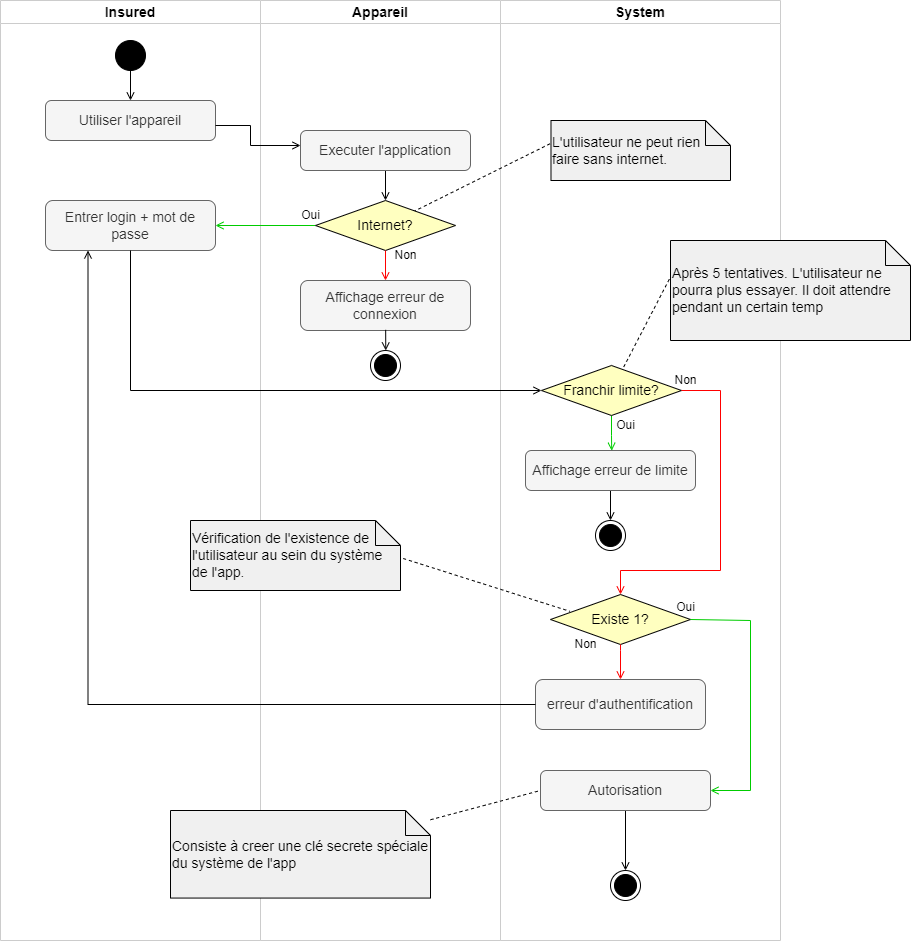

The diagram above was exported from draw.io. Its source (the exported page's mxGraphModel, read from the mxfile embedded in the PNG):
<mxGraphModel dx="1778" dy="921" grid="1" gridSize="10" guides="1" tooltips="1" connect="1" arrows="1" fold="1" page="1" pageScale="1" pageWidth="850" pageHeight="1100" math="0" shadow="0">
  <root>
    <mxCell id="0" />
    <mxCell id="1" parent="0" />
    <mxCell id="_v6mRq7baj1v1eD8u30N-1" value="System" style="swimlane;whiteSpace=wrap;fontSize=14;spacingTop=0;spacing=2;spacingBottom=0;startSize=23;strokeColor=#CCCCCC;" vertex="1" parent="1">
      <mxGeometry x="610" y="40" width="280" height="940" as="geometry" />
    </mxCell>
    <mxCell id="4Dvdjg8mk1J7seIUDQzQ-20" value="Existe 1?" style="rhombus;whiteSpace=wrap;html=1;fillColor=#ffffc0;strokeColor=#000000;fontSize=14;" vertex="1" parent="_v6mRq7baj1v1eD8u30N-1">
      <mxGeometry x="50" y="594" width="140" height="50" as="geometry" />
    </mxCell>
    <mxCell id="4Dvdjg8mk1J7seIUDQzQ-27" value="Oui" style="text;html=1;align=center;verticalAlign=middle;resizable=0;points=[];autosize=1;strokeColor=none;fillColor=none;" vertex="1" parent="_v6mRq7baj1v1eD8u30N-1">
      <mxGeometry x="165" y="592" width="40" height="30" as="geometry" />
    </mxCell>
    <mxCell id="4Dvdjg8mk1J7seIUDQzQ-28" value="Non" style="text;html=1;align=center;verticalAlign=middle;resizable=0;points=[];autosize=1;strokeColor=none;fillColor=none;" vertex="1" parent="_v6mRq7baj1v1eD8u30N-1">
      <mxGeometry x="60" y="629" width="50" height="30" as="geometry" />
    </mxCell>
    <mxCell id="4Dvdjg8mk1J7seIUDQzQ-69" value="" style="edgeStyle=orthogonalEdgeStyle;rounded=0;orthogonalLoop=1;jettySize=auto;html=1;strokeColor=#000000;strokeWidth=1;endArrow=open;endFill=0;entryX=0.5;entryY=0;entryDx=0;entryDy=0;" edge="1" parent="_v6mRq7baj1v1eD8u30N-1" source="4Dvdjg8mk1J7seIUDQzQ-34" target="4Dvdjg8mk1J7seIUDQzQ-70">
      <mxGeometry relative="1" as="geometry">
        <mxPoint x="125" y="870" as="targetPoint" />
      </mxGeometry>
    </mxCell>
    <mxCell id="4Dvdjg8mk1J7seIUDQzQ-34" value="Autorisation" style="rounded=1;whiteSpace=wrap;html=1;fontSize=14;fillColor=#f5f5f5;fontColor=#333333;strokeColor=#666666;" vertex="1" parent="_v6mRq7baj1v1eD8u30N-1">
      <mxGeometry x="40" y="770" width="170" height="40" as="geometry" />
    </mxCell>
    <mxCell id="4Dvdjg8mk1J7seIUDQzQ-40" value="erreur d'authentification" style="rounded=1;whiteSpace=wrap;html=1;fontSize=14;fillColor=#f5f5f5;fontColor=#333333;strokeColor=#666666;" vertex="1" parent="_v6mRq7baj1v1eD8u30N-1">
      <mxGeometry x="35" y="679" width="170" height="50" as="geometry" />
    </mxCell>
    <mxCell id="4Dvdjg8mk1J7seIUDQzQ-57" value="" style="edgeStyle=orthogonalEdgeStyle;rounded=0;orthogonalLoop=1;jettySize=auto;html=1;strokeColor=#00CC00;strokeWidth=1;endArrow=open;endFill=0;entryX=0.507;entryY=0.006;entryDx=0;entryDy=0;entryPerimeter=0;" edge="1" parent="_v6mRq7baj1v1eD8u30N-1" source="4Dvdjg8mk1J7seIUDQzQ-52" target="4Dvdjg8mk1J7seIUDQzQ-60">
      <mxGeometry relative="1" as="geometry">
        <mxPoint x="111" y="450" as="targetPoint" />
      </mxGeometry>
    </mxCell>
    <mxCell id="4Dvdjg8mk1J7seIUDQzQ-52" value="Franchir limite?" style="rhombus;whiteSpace=wrap;html=1;fillColor=#ffffc0;strokeColor=#000000;fontSize=14;" vertex="1" parent="_v6mRq7baj1v1eD8u30N-1">
      <mxGeometry x="41" y="365" width="140" height="50" as="geometry" />
    </mxCell>
    <mxCell id="4Dvdjg8mk1J7seIUDQzQ-54" value="" style="edgeStyle=orthogonalEdgeStyle;rounded=0;orthogonalLoop=1;jettySize=auto;html=1;strokeColor=#FF0000;strokeWidth=1;endArrow=open;endFill=0;exitX=1;exitY=0.5;exitDx=0;exitDy=0;entryX=0.5;entryY=0;entryDx=0;entryDy=0;" edge="1" parent="_v6mRq7baj1v1eD8u30N-1" source="4Dvdjg8mk1J7seIUDQzQ-52" target="4Dvdjg8mk1J7seIUDQzQ-20">
      <mxGeometry relative="1" as="geometry">
        <mxPoint x="100" y="435" as="sourcePoint" />
        <mxPoint x="110" y="510" as="targetPoint" />
        <Array as="points">
          <mxPoint x="220" y="390" />
          <mxPoint x="220" y="570" />
          <mxPoint x="120" y="570" />
        </Array>
      </mxGeometry>
    </mxCell>
    <mxCell id="4Dvdjg8mk1J7seIUDQzQ-56" value="Non" style="text;html=1;align=center;verticalAlign=middle;resizable=0;points=[];autosize=1;strokeColor=none;fillColor=none;" vertex="1" parent="_v6mRq7baj1v1eD8u30N-1">
      <mxGeometry x="160" y="365" width="50" height="30" as="geometry" />
    </mxCell>
    <mxCell id="4Dvdjg8mk1J7seIUDQzQ-64" value="" style="edgeStyle=orthogonalEdgeStyle;rounded=0;orthogonalLoop=1;jettySize=auto;html=1;strokeColor=#000000;strokeWidth=1;endArrow=open;endFill=0;entryX=0.5;entryY=0;entryDx=0;entryDy=0;" edge="1" parent="_v6mRq7baj1v1eD8u30N-1" source="4Dvdjg8mk1J7seIUDQzQ-60" target="4Dvdjg8mk1J7seIUDQzQ-65">
      <mxGeometry relative="1" as="geometry">
        <mxPoint x="107" y="540" as="targetPoint" />
        <Array as="points" />
      </mxGeometry>
    </mxCell>
    <mxCell id="4Dvdjg8mk1J7seIUDQzQ-60" value="Affichage erreur de limite" style="rounded=1;whiteSpace=wrap;html=1;fontSize=14;fillColor=#f5f5f5;fontColor=#333333;strokeColor=#666666;" vertex="1" parent="_v6mRq7baj1v1eD8u30N-1">
      <mxGeometry x="25" y="450" width="170" height="40" as="geometry" />
    </mxCell>
    <mxCell id="4Dvdjg8mk1J7seIUDQzQ-61" value="Oui" style="text;html=1;align=center;verticalAlign=middle;resizable=0;points=[];autosize=1;strokeColor=none;fillColor=none;" vertex="1" parent="_v6mRq7baj1v1eD8u30N-1">
      <mxGeometry x="105" y="410" width="40" height="30" as="geometry" />
    </mxCell>
    <mxCell id="4Dvdjg8mk1J7seIUDQzQ-65" value="" style="ellipse;html=1;shape=endState;fillColor=strokeColor;" vertex="1" parent="_v6mRq7baj1v1eD8u30N-1">
      <mxGeometry x="95" y="520" width="30" height="30" as="geometry" />
    </mxCell>
    <mxCell id="4Dvdjg8mk1J7seIUDQzQ-29" value="" style="edgeStyle=orthogonalEdgeStyle;rounded=0;orthogonalLoop=1;jettySize=auto;html=1;strokeColor=#FF0000;strokeWidth=1;endArrow=open;endFill=0;exitX=0.5;exitY=1;exitDx=0;exitDy=0;entryX=0.5;entryY=0;entryDx=0;entryDy=0;" edge="1" parent="_v6mRq7baj1v1eD8u30N-1" source="4Dvdjg8mk1J7seIUDQzQ-20" target="4Dvdjg8mk1J7seIUDQzQ-40">
      <mxGeometry relative="1" as="geometry">
        <mxPoint x="110" y="659" as="sourcePoint" />
        <mxPoint x="-130" y="680" as="targetPoint" />
        <Array as="points">
          <mxPoint x="120" y="650" />
          <mxPoint x="120" y="650" />
        </Array>
      </mxGeometry>
    </mxCell>
    <mxCell id="4Dvdjg8mk1J7seIUDQzQ-70" value="" style="ellipse;html=1;shape=endState;fillColor=strokeColor;" vertex="1" parent="_v6mRq7baj1v1eD8u30N-1">
      <mxGeometry x="110" y="870" width="30" height="30" as="geometry" />
    </mxCell>
    <mxCell id="1h9mCwjtB4tZkJVKz-HJ-1" value="&lt;p style=&quot;line-height: 120%; font-size: 14px;&quot;&gt;L'utilisateur ne peut rien faire sans internet.&lt;/p&gt;" style="shape=note2;boundedLbl=1;whiteSpace=wrap;html=1;size=25;verticalAlign=middle;align=left;fillColor=#F0F0F0;fontSize=14;" vertex="1" parent="_v6mRq7baj1v1eD8u30N-1">
      <mxGeometry x="50.49" y="120" width="179.51" height="60" as="geometry" />
    </mxCell>
    <mxCell id="1h9mCwjtB4tZkJVKz-HJ-5" value="&lt;p style=&quot;line-height: 120%; font-size: 14px;&quot;&gt;Après 5 tentatives. L'utilisateur ne pourra plus essayer. Il doit attendre pendant un certain temp&lt;/p&gt;" style="shape=note2;boundedLbl=1;whiteSpace=wrap;html=1;size=25;verticalAlign=middle;align=left;fillColor=#F0F0F0;fontSize=14;" vertex="1" parent="_v6mRq7baj1v1eD8u30N-1">
      <mxGeometry x="170" y="240" width="240" height="100" as="geometry" />
    </mxCell>
    <mxCell id="1h9mCwjtB4tZkJVKz-HJ-6" value="" style="endArrow=none;dashed=1;html=1;rounded=0;fontSize=13;exitX=-0.005;exitY=0.387;exitDx=0;exitDy=0;exitPerimeter=0;" edge="1" parent="_v6mRq7baj1v1eD8u30N-1" source="1h9mCwjtB4tZkJVKz-HJ-5" target="4Dvdjg8mk1J7seIUDQzQ-52">
      <mxGeometry width="50" height="50" relative="1" as="geometry">
        <mxPoint x="350.49" y="415" as="sourcePoint" />
        <mxPoint x="133.22836815132246" y="330.08156005404385" as="targetPoint" />
      </mxGeometry>
    </mxCell>
    <mxCell id="_v6mRq7baj1v1eD8u30N-3" value="Insured" style="swimlane;whiteSpace=wrap;startSize=23;fontSize=14;spacingTop=0;spacing=2;spacingBottom=0;strokeColor=#CCCCCC;" vertex="1" parent="1">
      <mxGeometry x="110" y="40" width="260" height="940" as="geometry" />
    </mxCell>
    <mxCell id="_v6mRq7baj1v1eD8u30N-14" value="" style="edgeStyle=orthogonalEdgeStyle;rounded=0;orthogonalLoop=1;jettySize=auto;html=1;fontSize=14;startArrow=none;startFill=0;endArrow=open;endFill=0;entryX=0.5;entryY=0;entryDx=0;entryDy=0;" edge="1" parent="_v6mRq7baj1v1eD8u30N-3" source="_v6mRq7baj1v1eD8u30N-15" target="SsLuSnrAwj9ARiXOnUhm-1">
      <mxGeometry relative="1" as="geometry">
        <mxPoint x="130.0588235294117" y="110" as="targetPoint" />
      </mxGeometry>
    </mxCell>
    <mxCell id="_v6mRq7baj1v1eD8u30N-15" value="" style="ellipse;fillColor=strokeColor;fontSize=14;" vertex="1" parent="_v6mRq7baj1v1eD8u30N-3">
      <mxGeometry x="115" y="40" width="30" height="30" as="geometry" />
    </mxCell>
    <mxCell id="SsLuSnrAwj9ARiXOnUhm-1" value="Utiliser l'appareil" style="rounded=1;whiteSpace=wrap;html=1;fontSize=14;fillColor=#f5f5f5;fontColor=#333333;strokeColor=#666666;" vertex="1" parent="_v6mRq7baj1v1eD8u30N-3">
      <mxGeometry x="45" y="100" width="170" height="40" as="geometry" />
    </mxCell>
    <mxCell id="4Dvdjg8mk1J7seIUDQzQ-7" value="Entrer login + mot de passe" style="rounded=1;whiteSpace=wrap;html=1;fontSize=14;fillColor=#f5f5f5;fontColor=#333333;strokeColor=#666666;" vertex="1" parent="_v6mRq7baj1v1eD8u30N-3">
      <mxGeometry x="45" y="200" width="170" height="50" as="geometry" />
    </mxCell>
    <mxCell id="_v6mRq7baj1v1eD8u30N-13" value="Appareil" style="swimlane;whiteSpace=wrap;fontSize=14;spacingTop=0;spacing=2;spacingBottom=0;strokeColor=#CCCCCC;" vertex="1" parent="1">
      <mxGeometry x="370" y="40" width="240" height="940" as="geometry">
        <mxRectangle x="410" y="70" width="90" height="30" as="alternateBounds" />
      </mxGeometry>
    </mxCell>
    <mxCell id="wwPRFMrSpZpPwiHqsNaO-4" value="" style="edgeStyle=orthogonalEdgeStyle;rounded=0;orthogonalLoop=1;jettySize=auto;html=1;strokeColor=#000000;strokeWidth=1;endArrow=open;endFill=0;entryX=0.5;entryY=0;entryDx=0;entryDy=0;" edge="1" parent="_v6mRq7baj1v1eD8u30N-13" source="SsLuSnrAwj9ARiXOnUhm-2" target="4Dvdjg8mk1J7seIUDQzQ-1">
      <mxGeometry relative="1" as="geometry">
        <mxPoint x="125" y="210" as="targetPoint" />
      </mxGeometry>
    </mxCell>
    <mxCell id="SsLuSnrAwj9ARiXOnUhm-2" value="Executer l'application" style="rounded=1;whiteSpace=wrap;html=1;fontSize=14;fillColor=#f5f5f5;fontColor=#333333;strokeColor=#666666;" vertex="1" parent="_v6mRq7baj1v1eD8u30N-13">
      <mxGeometry x="40" y="130" width="170" height="40" as="geometry" />
    </mxCell>
    <mxCell id="4Dvdjg8mk1J7seIUDQzQ-6" value="" style="edgeStyle=orthogonalEdgeStyle;rounded=0;orthogonalLoop=1;jettySize=auto;html=1;strokeColor=#00CC00;strokeWidth=1;endArrow=open;endFill=0;" edge="1" parent="_v6mRq7baj1v1eD8u30N-13" source="4Dvdjg8mk1J7seIUDQzQ-1">
      <mxGeometry relative="1" as="geometry">
        <mxPoint x="-45" y="225" as="targetPoint" />
        <Array as="points">
          <mxPoint x="-45" y="225" />
        </Array>
      </mxGeometry>
    </mxCell>
    <mxCell id="4Dvdjg8mk1J7seIUDQzQ-1" value="Internet?" style="rhombus;whiteSpace=wrap;html=1;fillColor=#ffffc0;strokeColor=#000000;fontSize=14;" vertex="1" parent="_v6mRq7baj1v1eD8u30N-13">
      <mxGeometry x="55" y="200" width="140" height="50" as="geometry" />
    </mxCell>
    <mxCell id="4Dvdjg8mk1J7seIUDQzQ-8" value="Oui" style="text;html=1;align=center;verticalAlign=middle;resizable=0;points=[];autosize=1;strokeColor=none;fillColor=none;" vertex="1" parent="_v6mRq7baj1v1eD8u30N-13">
      <mxGeometry x="30" y="200" width="40" height="30" as="geometry" />
    </mxCell>
    <mxCell id="4Dvdjg8mk1J7seIUDQzQ-11" value="Affichage erreur de connexion" style="rounded=1;whiteSpace=wrap;html=1;fontSize=14;fillColor=#f5f5f5;fontColor=#333333;strokeColor=#666666;" vertex="1" parent="_v6mRq7baj1v1eD8u30N-13">
      <mxGeometry x="40" y="280" width="170" height="50" as="geometry" />
    </mxCell>
    <mxCell id="4Dvdjg8mk1J7seIUDQzQ-10" value="Non" style="text;html=1;align=center;verticalAlign=middle;resizable=0;points=[];autosize=1;strokeColor=none;fillColor=none;" vertex="1" parent="_v6mRq7baj1v1eD8u30N-13">
      <mxGeometry x="120" y="240" width="50" height="30" as="geometry" />
    </mxCell>
    <mxCell id="4Dvdjg8mk1J7seIUDQzQ-9" value="" style="edgeStyle=orthogonalEdgeStyle;rounded=0;orthogonalLoop=1;jettySize=auto;html=1;strokeColor=#FF0000;strokeWidth=1;endArrow=open;endFill=0;exitX=0.5;exitY=1;exitDx=0;exitDy=0;entryX=0.5;entryY=0;entryDx=0;entryDy=0;" edge="1" parent="_v6mRq7baj1v1eD8u30N-13" source="4Dvdjg8mk1J7seIUDQzQ-1" target="4Dvdjg8mk1J7seIUDQzQ-11">
      <mxGeometry relative="1" as="geometry">
        <mxPoint x="60" y="250" as="sourcePoint" />
        <mxPoint x="125" y="300" as="targetPoint" />
      </mxGeometry>
    </mxCell>
    <mxCell id="4Dvdjg8mk1J7seIUDQzQ-13" value="" style="ellipse;html=1;shape=endState;fillColor=strokeColor;" vertex="1" parent="_v6mRq7baj1v1eD8u30N-13">
      <mxGeometry x="110" y="350" width="30" height="30" as="geometry" />
    </mxCell>
    <mxCell id="4Dvdjg8mk1J7seIUDQzQ-12" value="" style="edgeStyle=orthogonalEdgeStyle;rounded=0;orthogonalLoop=1;jettySize=auto;html=1;strokeColor=#000000;strokeWidth=1;endArrow=open;endFill=0;exitX=0.501;exitY=0.986;exitDx=0;exitDy=0;exitPerimeter=0;" edge="1" parent="_v6mRq7baj1v1eD8u30N-13" source="4Dvdjg8mk1J7seIUDQzQ-11" target="4Dvdjg8mk1J7seIUDQzQ-13">
      <mxGeometry relative="1" as="geometry">
        <mxPoint x="124.94" y="347" as="sourcePoint" />
        <mxPoint x="125" y="370" as="targetPoint" />
      </mxGeometry>
    </mxCell>
    <mxCell id="1h9mCwjtB4tZkJVKz-HJ-7" value="&lt;p style=&quot;line-height: 120%; font-size: 14px;&quot;&gt;Vérification de l'existence de l'utilisateur au sein du système de l'app.&lt;/p&gt;" style="shape=note2;boundedLbl=1;whiteSpace=wrap;html=1;size=25;verticalAlign=middle;align=left;fillColor=#F0F0F0;fontSize=14;" vertex="1" parent="_v6mRq7baj1v1eD8u30N-13">
      <mxGeometry x="-70" y="520" width="210" height="70" as="geometry" />
    </mxCell>
    <mxCell id="1h9mCwjtB4tZkJVKz-HJ-13" value="&lt;p style=&quot;line-height: 120%; font-size: 14px;&quot;&gt;Consiste à creer une clé secrete spéciale du système de l'app&lt;/p&gt;" style="shape=note2;boundedLbl=1;whiteSpace=wrap;html=1;size=25;verticalAlign=middle;align=left;fillColor=#F0F0F0;fontSize=14;" vertex="1" parent="_v6mRq7baj1v1eD8u30N-13">
      <mxGeometry x="-90" y="810" width="260" height="87.56" as="geometry" />
    </mxCell>
    <mxCell id="SsLuSnrAwj9ARiXOnUhm-3" value="" style="edgeStyle=orthogonalEdgeStyle;rounded=0;orthogonalLoop=1;jettySize=auto;html=1;strokeColor=#000000;strokeWidth=1;endArrow=open;endFill=0;" edge="1" parent="1" source="SsLuSnrAwj9ARiXOnUhm-1" target="SsLuSnrAwj9ARiXOnUhm-2">
      <mxGeometry relative="1" as="geometry">
        <Array as="points">
          <mxPoint x="360" y="165" />
          <mxPoint x="360" y="185" />
        </Array>
      </mxGeometry>
    </mxCell>
    <mxCell id="4Dvdjg8mk1J7seIUDQzQ-15" value="" style="edgeStyle=orthogonalEdgeStyle;rounded=0;orthogonalLoop=1;jettySize=auto;html=1;strokeColor=#000000;strokeWidth=1;endArrow=open;endFill=0;" edge="1" parent="1" source="4Dvdjg8mk1J7seIUDQzQ-7" target="4Dvdjg8mk1J7seIUDQzQ-52">
      <mxGeometry relative="1" as="geometry">
        <mxPoint x="660" y="430" as="targetPoint" />
        <Array as="points">
          <mxPoint x="240" y="430" />
        </Array>
      </mxGeometry>
    </mxCell>
    <mxCell id="4Dvdjg8mk1J7seIUDQzQ-26" value="" style="edgeStyle=orthogonalEdgeStyle;rounded=0;orthogonalLoop=1;jettySize=auto;html=1;strokeColor=#00CC00;strokeWidth=1;endArrow=open;endFill=0;exitX=1;exitY=0.5;exitDx=0;exitDy=0;" edge="1" parent="1" source="4Dvdjg8mk1J7seIUDQzQ-20">
      <mxGeometry relative="1" as="geometry">
        <mxPoint x="435" y="484" as="sourcePoint" />
        <mxPoint x="820" y="830" as="targetPoint" />
        <Array as="points">
          <mxPoint x="860" y="660" />
          <mxPoint x="860" y="830" />
        </Array>
      </mxGeometry>
    </mxCell>
    <mxCell id="4Dvdjg8mk1J7seIUDQzQ-37" value="" style="edgeStyle=orthogonalEdgeStyle;rounded=0;orthogonalLoop=1;jettySize=auto;html=1;strokeColor=#000000;strokeWidth=1;endArrow=open;endFill=0;entryX=0.25;entryY=1;entryDx=0;entryDy=0;" edge="1" parent="1" source="4Dvdjg8mk1J7seIUDQzQ-40" target="4Dvdjg8mk1J7seIUDQzQ-7">
      <mxGeometry relative="1" as="geometry">
        <mxPoint x="410" y="744" as="sourcePoint" />
        <mxPoint x="330" y="535" as="targetPoint" />
      </mxGeometry>
    </mxCell>
    <mxCell id="1h9mCwjtB4tZkJVKz-HJ-2" value="" style="endArrow=none;dashed=1;html=1;rounded=0;fontSize=13;exitX=-0.005;exitY=0.387;exitDx=0;exitDy=0;exitPerimeter=0;" edge="1" parent="1" source="1h9mCwjtB4tZkJVKz-HJ-1" target="4Dvdjg8mk1J7seIUDQzQ-1">
      <mxGeometry width="50" height="50" relative="1" as="geometry">
        <mxPoint x="740.49" y="335" as="sourcePoint" />
        <mxPoint x="504.50902858501627" y="225.7210816375058" as="targetPoint" />
      </mxGeometry>
    </mxCell>
    <mxCell id="1h9mCwjtB4tZkJVKz-HJ-8" value="" style="endArrow=none;dashed=1;html=1;rounded=0;fontSize=13;exitX=1.013;exitY=0.543;exitDx=0;exitDy=0;exitPerimeter=0;entryX=0.139;entryY=0.337;entryDx=0;entryDy=0;entryPerimeter=0;" edge="1" parent="1" source="1h9mCwjtB4tZkJVKz-HJ-7" target="4Dvdjg8mk1J7seIUDQzQ-20">
      <mxGeometry width="50" height="50" relative="1" as="geometry">
        <mxPoint x="-82.00999999999999" y="725" as="sourcePoint" />
        <mxPoint x="652.5" y="676.5" as="targetPoint" />
      </mxGeometry>
    </mxCell>
    <mxCell id="1h9mCwjtB4tZkJVKz-HJ-14" value="" style="endArrow=none;dashed=1;html=1;rounded=0;fontSize=13;entryX=0;entryY=0.5;entryDx=0;entryDy=0;" edge="1" parent="1" source="1h9mCwjtB4tZkJVKz-HJ-13" target="4Dvdjg8mk1J7seIUDQzQ-34">
      <mxGeometry width="50" height="50" relative="1" as="geometry">
        <mxPoint x="-1082.01" y="1012.56" as="sourcePoint" />
        <mxPoint x="203.07000000000016" y="829.9999999999998" as="targetPoint" />
      </mxGeometry>
    </mxCell>
  </root>
</mxGraphModel>